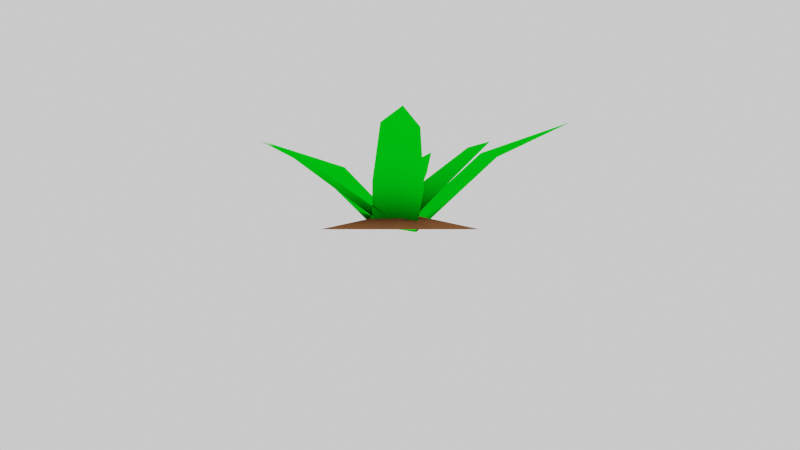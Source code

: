# Source: hex_weed.blend  (saved by Blender 2.79.0; exported with 4.5.12 LTS)
import bpy
from mathutils import Matrix  # noqa: F401  (used for matrix-valued properties, if any)

bpy.ops.wm.read_factory_settings(use_empty=True)
scene = bpy.context.scene
scene.name = 'Scene'

# ---- collections
col_collection_1 = bpy.data.collections.new('Collection 1'); scene.collection.children.link(col_collection_1)
col_collection_2 = bpy.data.collections.new('Collection 2'); scene.collection.children.link(col_collection_2)
col_collection_2.hide_render = True
col_collection_2.hide_viewport = True
col_collection_6 = bpy.data.collections.new('Collection 6'); scene.collection.children.link(col_collection_6)
col_collection_6.hide_render = True
col_collection_6.hide_viewport = True

# ---- materials (node trees are filled in below, after node groups)
mat_depleted_dirt = bpy.data.materials.new('depleted_dirt')
mat_depleted_dirt.alpha_threshold = 0.0
mat_depleted_dirt.use_transparent_shadow = False
mat_depleted_dirt.diffuse_color = (0.2738, 0.1117, 0.04225, 1.0)
mat_depleted_dirt.roughness = 0.5
mat_weed = bpy.data.materials.new('weed')
mat_weed.alpha_threshold = 0.0
mat_weed.use_transparent_shadow = False
mat_weed.diffuse_color = (0.0, 0.7106, 0.005962, 1.0)
mat_weed.roughness = 0.5

# ---- material node trees

# ---- world
world_world = bpy.data.worlds.new('World'); scene.world = world_world
world_world.color = (0.89, 0.89, 0.89)
world_world.use_sun_shadow = False
world_world.sun_shadow_jitter_overblur = 0.0
world_world.cycles.sampling_method = 'MANUAL'

# ---- cameras
cam_camera = bpy.data.cameras.new('Camera')
cam_camera.clip_end = 100.0
cam_camera.lens = 100.0
cam_camera.sensor_width = 32.0
cam_camera.sensor_height = 18.0
cam_camera.ortho_scale = 7.314
cam_camera.show_safe_areas = True
cam_camera.show_name = True
cam_camera.show_composition_thirds = True
cam_camera.dof.focus_distance = 0.0
cam_camera.dof.aperture_fstop = 128.0

# ---- meshes
me_cylinder = bpy.data.meshes.new('Cylinder')
me_cylinder.from_pydata([(-0.1107, -0.05695, 0.001011), (0.07747, -0.5115, 0.3742), (0.006137, 0.09393, -0.002092), (0.09313, -0.2673, 0.1466), (0.06356, -0.1102, -0.02661), (-0.1082, -0.2213, 0.1745), (-0.07491, -0.4811, 0.394), (0.01054, -0.6305, 0.4506), (-0.3615, 0.2129, 0.2446), (-0.2295, 0.3622, 0.2416), (-0.5548, 0.4888, 0.347), (0.3282, 0.1672, 0.2943), (0.387, -0.01407, 0.2729), (0.6984, 0.1799, 0.4227), (-0.06228, -0.1224, 0.04362), (0.3121, -0.1866, 0.2892), (-0.1152, 0.03221, 0.04007), (0.1723, -0.09061, 0.15), (0.0343, -0.006591, 0.01123), (0.09493, -0.1943, 0.1749), (0.2643, -0.2519, 0.3046), (0.352, -0.2475, 0.3287), (-0.3797, -0.2188, 0.2673), (-0.4186, -0.1269, 0.2651), (-0.5486, -0.2455, 0.3323), (-0.006122, 0.2499, 0.2295), (0.1105, 0.2135, 0.2178), (0.1307, 0.4178, 0.3057), (-1.489e-09, -4.466e-09, 0.05342), (0.0, 0.3613, -0.01482), (0.3129, 0.1806, -0.01482), (0.3129, -0.1806, -0.01482), (-3.158e-08, -0.3613, -0.01482), (-0.3129, -0.1806, -0.01482), (-0.3129, 0.1806, -0.01482)], [], [(4, 0, 5, 3), (3, 5, 6, 1), (1, 6, 7), (0, 2, 9, 8), (8, 9, 10), (2, 4, 12, 11), (11, 12, 13), (18, 14, 19, 17), (17, 19, 20, 15), (15, 20, 21), (14, 16, 23, 22), (22, 23, 24), (16, 18, 26, 25), (25, 26, 27), (29, 28, 30), (30, 28, 31), (31, 28, 32), (32, 28, 33), (33, 28, 34), (34, 28, 29)])
me_cylinder.polygons.foreach_set('use_smooth', [True] * 20)
me_cylinder.polygons.foreach_set('material_index', [1, 1, 1, 1, 1, 1, 1, 1, 1, 1, 1, 1, 1, 1, 0, 0, 0, 0, 0, 0])
_uv = me_cylinder.uv_layers.new(name='UVMap')
_uv.uv.foreach_set('vector', [0.7398, 0.08465, 0.02039, 0.5, 0.02039, 0.5, 0.7398, 0.08465, 0.7398, 0.08465, 0.02039, 0.5, 0.02039, 0.5, 0.7398, 0.08465, 0.7398, 0.08465, 0.02039, 0.5, 0.3801, 0.2923, 0.02039, 0.5, 0.7398, 0.9154, 0.7398, 0.9154, 0.02039, 0.5, 0.02039, 0.5, 0.7398, 0.9154, 0.3801, 0.7077, 0.7398, 0.9154, 0.7398, 0.08465, 0.7398, 0.08465, 0.7398, 0.9154, 0.7398, 0.9154, 0.7398, 0.08465, 0.7398, 0.5, 0.7398, 0.08465, 0.02039, 0.5, 0.02039, 0.5, 0.7398, 0.08465, 0.7398, 0.08465, 0.02039, 0.5, 0.02039, 0.5, 0.7398, 0.08465, 0.7398, 0.08465, 0.02039, 0.5, 0.3801, 0.2923, 0.02039, 0.5, 0.7398, 0.9154, 0.7398, 0.9154, 0.02039, 0.5, 0.02039, 0.5, 0.7398, 0.9154, 0.3801, 0.7077, 0.7398, 0.9154, 0.7398, 0.08465, 0.7398, 0.08465, 0.7398, 0.9154, 0.7398, 0.9154, 0.7398, 0.08465, 0.7398, 0.5, 0.5, 0.8613, 0.5, 0.5, 0.8129, 0.6806, 0.8129, 0.6806, 0.5, 0.5, 0.8129, 0.3194, 0.8129, 0.3194, 0.5, 0.5, 0.5, 0.1387, 0.5, 0.1387, 0.5, 0.5, 0.1871, 0.3194, 0.1871, 0.3194, 0.5, 0.5, 0.1871, 0.6806, 0.1871, 0.6806, 0.5, 0.5, 0.5, 0.8613])
me_cylinder.materials.append(mat_depleted_dirt)
me_cylinder.materials.append(mat_weed)
me_cylinder.use_remesh_preserve_volume = False
me_cylinder.use_remesh_preserve_attributes = False
me_cylinder.use_mirror_vertex_groups = False
me_cylinder.update()
me_cylinder_011 = bpy.data.meshes.new('Cylinder.011')
me_cylinder_011.from_pydata([(-0.04105, 0.007534, -0.003591), (0.05957, -0.1933, 0.2264), (0.01702, 0.09113, -0.005646), (0.06448, -0.07946, 0.08616), (0.05922, -0.000483, -0.02076), (-0.03578, -0.07145, 0.1033), (-0.01193, -0.1876, 0.2386), (0.03193, -0.2507, 0.2735), (-0.1859, 0.1162, 0.1465), (-0.1335, 0.1917, 0.1447), (-0.2893, 0.2321, 0.2096), (0.131, 0.1357, 0.1777), (0.1709, 0.04904, 0.1634), (0.3017, 0.1582, 0.2564), (-0.02972, -0.03424, 0.01978), (0.142, -0.03171, 0.174), (-0.06502, 0.02652, 0.01788), (0.07203, 0.0007178, 0.08833), (0.003809, 0.02544, 0.002317), (0.04257, -0.05171, 0.1037), (0.1239, -0.06398, 0.1835), (0.1646, -0.05653, 0.1984), (-0.1605, -0.09598, 0.1486), (-0.1837, -0.05604, 0.1474), (-0.2332, -0.1167, 0.187), (-0.04422, 0.1382, 0.1481), (0.008448, 0.1374, 0.1362), (-0.01253, 0.2315, 0.185), (-1.199e-09, -3.598e-09, 0.0517), (0.0, 0.2911, -0.0131), (0.2521, 0.1455, -0.0131), (0.2521, -0.1455, -0.0131), (-2.545e-08, -0.2911, -0.0131), (-0.2521, -0.1455, -0.0131), (-0.2521, 0.1455, -0.0131)], [], [(4, 0, 5, 3), (3, 5, 6, 1), (1, 6, 7), (0, 2, 9, 8), (8, 9, 10), (2, 4, 12, 11), (11, 12, 13), (18, 14, 19, 17), (17, 19, 20, 15), (15, 20, 21), (14, 16, 23, 22), (22, 23, 24), (16, 18, 26, 25), (25, 26, 27), (29, 28, 30), (30, 28, 31), (31, 28, 32), (32, 28, 33), (33, 28, 34), (34, 28, 29)])
me_cylinder_011.polygons.foreach_set('use_smooth', [True] * 20)
me_cylinder_011.polygons.foreach_set('material_index', [1, 1, 1, 1, 1, 1, 1, 1, 1, 1, 1, 1, 1, 1, 0, 0, 0, 0, 0, 0])
_uv = me_cylinder_011.uv_layers.new(name='UVMap')
_uv.uv.foreach_set('vector', [0.7398, 0.08465, 0.02039, 0.5, 0.02039, 0.5, 0.7398, 0.08465, 0.7398, 0.08465, 0.02039, 0.5, 0.02039, 0.5, 0.7398, 0.08465, 0.7398, 0.08465, 0.02039, 0.5, 0.3801, 0.2923, 0.02039, 0.5, 0.7398, 0.9154, 0.7398, 0.9154, 0.02039, 0.5, 0.02039, 0.5, 0.7398, 0.9154, 0.3801, 0.7077, 0.7398, 0.9154, 0.7398, 0.08465, 0.7398, 0.08465, 0.7398, 0.9154, 0.7398, 0.9154, 0.7398, 0.08465, 0.7398, 0.5, 0.7398, 0.08465, 0.02039, 0.5, 0.02039, 0.5, 0.7398, 0.08465, 0.7398, 0.08465, 0.02039, 0.5, 0.02039, 0.5, 0.7398, 0.08465, 0.7398, 0.08465, 0.02039, 0.5, 0.3801, 0.2923, 0.02039, 0.5, 0.7398, 0.9154, 0.7398, 0.9154, 0.02039, 0.5, 0.02039, 0.5, 0.7398, 0.9154, 0.3801, 0.7077, 0.7398, 0.9154, 0.7398, 0.08465, 0.7398, 0.08465, 0.7398, 0.9154, 0.7398, 0.9154, 0.7398, 0.08465, 0.7398, 0.5, 0.5, 0.7911, 0.5, 0.5, 0.7521, 0.6455, 0.7521, 0.6455, 0.5, 0.5, 0.7521, 0.3545, 0.7521, 0.3545, 0.5, 0.5, 0.5, 0.2089, 0.5, 0.2089, 0.5, 0.5, 0.2479, 0.3545, 0.2479, 0.3545, 0.5, 0.5, 0.2479, 0.6455, 0.2479, 0.6455, 0.5, 0.5, 0.5, 0.7911])
me_cylinder_011.materials.append(mat_depleted_dirt)
me_cylinder_011.materials.append(mat_weed)
me_cylinder_011.use_remesh_preserve_volume = False
me_cylinder_011.use_remesh_preserve_attributes = False
me_cylinder_011.use_mirror_vertex_groups = False
me_cylinder_011.update()

# ---- objects
ob_cylinder = bpy.data.objects.new('Cylinder', me_cylinder)
ob_cylinder_001 = bpy.data.objects.new('Cylinder.001', me_cylinder_011)
ob_camera = bpy.data.objects.new('Camera', cam_camera)

# ---- transforms, parenting, visibility, modifiers, constraints
ob_cylinder.location = (0.0, 0.0, 0.0)
ob_cylinder.lineart.crease_threshold = 0.0
ob_cylinder_001.location = (0.0, 0.0, 0.0)
ob_cylinder_001.lineart.crease_threshold = 0.0
ob_camera.location = (0.0, -10.0, 0.0)
ob_camera.rotation_euler = (1.571, 2.22e-16, 2.22e-16)
ob_camera.lock_rotations_4d = False
ob_camera.empty_display_type = 'ARROWS'
ob_camera.color = (0.0, 0.0, 0.0, 0.0)
ob_camera.display_type = 'WIRE'
ob_camera.lineart.crease_threshold = 0.0

# ---- collection membership
col_collection_1.objects.link(ob_cylinder)
col_collection_2.objects.link(ob_cylinder_001)
col_collection_6.objects.link(ob_camera)

# ---- scene / render settings (as saved in the file)
scene.camera = ob_camera
scene.frame_start = 1; scene.frame_end = 250; scene.frame_set(1)
scene.render.engine = 'BLENDER_EEVEE_NEXT'
scene.render.image_settings.compression = 75
scene.render.resolution_x = 2560
scene.render.resolution_y = 1440
scene.render.resolution_percentage = 25
scene.render.fps = 30
scene.render.dither_intensity = 0.5
scene.render.use_stamp_time = False
scene.render.use_stamp_frame = False
scene.render.use_stamp_camera = False
scene.render.use_stamp_scene = False
scene.render.use_stamp_filename = False
scene.render.stamp_font_size = 10
scene.render.stamp_foreground = (0.7037, 0.7037, 0.7037, 1.0)
scene.render.stamp_background = (0.0, 0.0, 0.0, 0.5)
scene.cycles.use_denoising = False
scene.cycles.samples = 64
scene.cycles.sampling_pattern = 'TABULATED_SOBOL'
scene.cycles.light_sampling_threshold = 0.0
scene.cycles.use_adaptive_sampling = False
scene.cycles.use_light_tree = False
scene.cycles.caustics_reflective = False
scene.cycles.caustics_refractive = False
scene.cycles.blur_glossy = 0.05
scene.cycles.max_bounces = 8
scene.cycles.diffuse_bounces = 0
scene.cycles.glossy_bounces = 1
scene.cycles.transmission_bounces = 2
scene.cycles.seed = 1
scene.cycles.use_animated_seed = True
scene.cycles.sample_clamp_indirect = 0.0
scene.view_settings.view_transform = 'Filmic'
bpy.context.view_layer.update()
